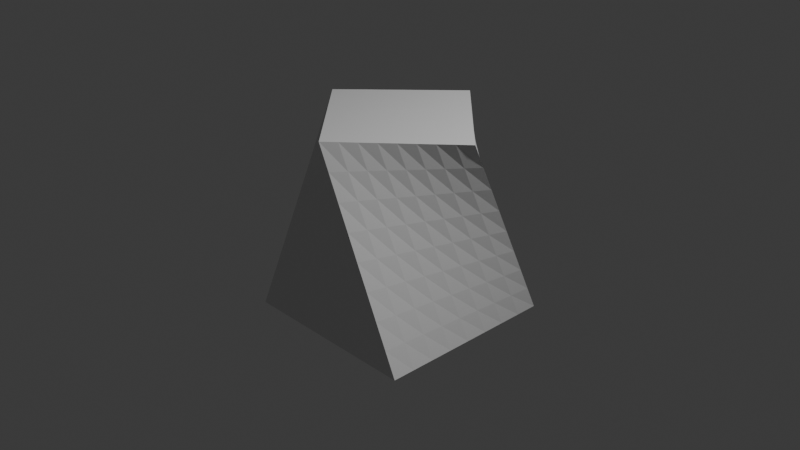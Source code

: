 # Source: simpler.blend  (saved by Blender 4.1.24; exported with 4.5.12 LTS)
import bpy
from mathutils import Matrix  # noqa: F401  (used for matrix-valued properties, if any)

bpy.ops.wm.read_factory_settings(use_empty=True)
scene = bpy.context.scene
scene.name = 'Scene'

# ---- collections
col_collection = bpy.data.collections.new('Collection'); scene.collection.children.link(col_collection)

# ---- materials (node trees are filled in below, after node groups)
mat_material = bpy.data.materials.new('Material')
mat_material.alpha_threshold = 0.0
mat_material.use_transparent_shadow = False
mat_material.roughness = 0.5
mat_material.line_color = (0.0, 0.0, 0.0, 1.0)

# ---- material node trees
mat_material.use_nodes = True; mat_material.node_tree.nodes.clear()
_N = mat_material.node_tree.nodes; _L = mat_material.node_tree.links
n0 = _N.new('ShaderNodeOutputMaterial'); n0.name = 'Material Output'; n0.location = (300, 300)
n1 = _N.new('ShaderNodeBsdfPrincipled'); n1.name = 'Principled BSDF'; n1.location = (10, 300)
n1.inputs[3].default_value = 1.45
_L.new(n1.outputs[0], n0.inputs[0])
n0.is_active_output = True

# ---- world
world_world = bpy.data.worlds.new('World'); scene.world = world_world
world_world.use_nodes = True; world_world.node_tree.nodes.clear()
_N = world_world.node_tree.nodes; _L = world_world.node_tree.links
n0 = _N.new('ShaderNodeOutputWorld'); n0.name = 'World Output'; n0.location = (300, 300)
n1 = _N.new('ShaderNodeBackground'); n1.name = 'Background'; n1.location = (10, 300)
n1.inputs[0].default_value = (0.05088, 0.05088, 0.05088, 1.0)
_L.new(n1.outputs[0], n0.inputs[0])
n0.is_active_output = True
world_world.color = (0.05088, 0.05088, 0.05088)
world_world.use_sun_shadow = False
world_world.sun_shadow_jitter_overblur = 0.0

# ---- cameras
cam_camera = bpy.data.cameras.new('Camera')
cam_camera.clip_end = 100.0
cam_camera.ortho_scale = 7.314

# ---- lights
light_light = bpy.data.lights.new('Light', 'POINT')
light_light.transmission_factor = 0.0
light_light.energy = 1000.0
light_light.shadow_soft_size = 0.1
light_light.shadow_maximum_resolution = 0.006
light_light.use_absolute_resolution = True

# ---- meshes
me_cube = bpy.data.meshes.new('Cube')
me_cube.from_pydata([(1.01, -0.0004243, 1.105), (1.0, 1.0, -1.0), (0.004589, -1.012, 1.124), (1.0, -1.0, -1.0), (0.001343, 0.9931, 1.128), (-1.0, 1.0, -1.0), (-1.001, 0.001114, 1.123), (-1.0, -1.0, -1.0), (-1.0, 0.75, -1.0), (-1.0, 0.5, -1.0), (-1.0, 0.25, -1.0), (-1.0, 0.0, -1.0), (-1.0, -0.25, -1.0), (-1.0, -0.5, -1.0), (-1.0, -0.75, -1.0), (0.75, 1.0, -1.0), (0.5, 1.0, -1.0), (0.25, 1.0, -1.0), (0.0, 1.0, -1.0), (-0.25, 1.0, -1.0), (-0.5, 1.0, -1.0), (-0.75, 1.0, -1.0), (1.009, 0.1246, 0.8422), (1.008, 0.2497, 0.579), (1.006, 0.3747, 0.3159), (1.005, 0.4998, 0.05269), (1.004, 0.6248, -0.2105), (1.003, 0.7499, -0.4737), (1.001, 0.8749, -0.7368), (-1.0, -0.8749, -0.7346), (-1.0, -0.7497, -0.4691), (-1.0, -0.6246, -0.2037), (-1.0, -0.4994, 0.06172), (-1.0, -0.3743, 0.3271), (-1.001, -0.2492, 0.5926), (-1.001, -0.124, 0.858), (0.129, -1.01, 0.8585), (0.2534, -1.009, 0.593), (0.3779, -1.007, 0.3275), (0.5023, -1.006, 0.06202), (0.6267, -1.004, -0.2035), (0.7511, -1.003, -0.469), (0.8756, -1.001, -0.7345), (-0.1238, 0.994, 0.8621), (-0.249, 0.9949, 0.596), (-0.3742, 0.9957, 0.33), (-0.4993, 0.9966, 0.06403), (-0.6245, 0.9974, -0.202), (-0.7497, 0.9983, -0.468), (-0.8748, 0.9991, -0.734), (-0.1211, -0.885, 1.124), (-0.2468, -0.7584, 1.124), (-0.3724, -0.6318, 1.124), (-0.4981, -0.5052, 1.124), (-0.6238, -0.3786, 1.124), (-0.7494, -0.2521, 1.124), (-0.8751, -0.1255, 1.124), (0.8844, -0.1268, 1.108), (0.7587, -0.2532, 1.11), (0.633, -0.3796, 1.112), (0.5073, -0.506, 1.115), (0.3816, -0.6324, 1.117), (0.256, -0.7588, 1.119), (0.1303, -0.8852, 1.122), (-0.75, -1.0, -1.0), (-0.5, -1.0, -1.0), (-0.25, -1.0, -1.0), (0.0, -1.0, -1.0), (0.25, -1.0, -1.0), (0.5, -1.0, -1.0), (0.75, -1.0, -1.0), (-0.8755, 0.1251, 1.124), (-0.7503, 0.2491, 1.125), (-0.625, 0.3731, 1.125), (-0.4997, 0.4971, 1.126), (-0.3745, 0.6211, 1.126), (-0.2492, 0.7451, 1.127), (-0.1239, 0.8691, 1.127), (0.1274, 0.8689, 1.125), (0.2535, 0.7447, 1.122), (0.3796, 0.6206, 1.12), (0.5057, 0.4964, 1.117), (0.6318, 0.3722, 1.114), (0.7579, 0.248, 1.111), (0.884, 0.1238, 1.108), (1.0, -0.75, -1.0), (1.0, -0.5, -1.0), (1.0, -0.25, -1.0), (1.0, 0.0, -1.0), (1.0, 0.25, -1.0), (1.0, 0.5, -1.0), (1.0, 0.75, -1.0), (0.7583, -0.002324, 1.11), (0.6323, 0.1222, 1.113), (0.5063, 0.2467, 1.115), (0.3802, 0.3712, 1.118), (0.2542, 0.4957, 1.12), (0.1281, 0.6201, 1.123), (0.002112, 0.7446, 1.125), (0.6327, -0.1284, 1.112), (0.5067, -0.003625, 1.114), (0.3807, 0.1212, 1.116), (0.2547, 0.246, 1.118), (0.1288, 0.3708, 1.121), (0.002776, 0.4955, 1.123), (-0.1232, 0.6203, 1.125), (0.5071, -0.2545, 1.114), (0.3811, -0.1294, 1.116), (0.2552, -0.00433, 1.118), (0.1293, 0.1208, 1.119), (0.003337, 0.2459, 1.121), (-0.1226, 0.3709, 1.123), (-0.2485, 0.496, 1.125), (0.3814, -0.3806, 1.116), (0.2556, -0.2552, 1.117), (0.1297, -0.1298, 1.119), (0.003795, -0.004436, 1.12), (-0.1221, 0.121, 1.122), (-0.248, 0.2463, 1.123), (-0.3738, 0.3717, 1.124), (0.2558, -0.5067, 1.118), (0.13, -0.381, 1.119), (0.004149, -0.2553, 1.12), (-0.1217, -0.1296, 1.121), (-0.2475, -0.003945, 1.122), (-0.3733, 0.1217, 1.123), (-0.4992, 0.2474, 1.124), (0.1302, -0.6328, 1.12), (0.004399, -0.5068, 1.121), (-0.1214, -0.3808, 1.121), (-0.2472, -0.2548, 1.122), (-0.3729, -0.1288, 1.123), (-0.4987, -0.002856, 1.123), (-0.6245, 0.1231, 1.124), (0.004546, -0.7589, 1.122), (-0.1212, -0.6326, 1.122), (-0.2469, -0.5063, 1.123), (-0.3726, -0.38, 1.123), (-0.4984, -0.2537, 1.123), (-0.6241, -0.1275, 1.123), (-0.7498, -0.00117, 1.124), (0.6411, -0.9856, -0.7345), (0.5322, -0.9712, -0.469), (0.4233, -0.9569, -0.2035), (0.3145, -0.9425, 0.06198), (0.2056, -0.9281, 0.3275), (0.09669, -0.9137, 0.593), (-0.0122, -0.8994, 0.8585), (0.4067, -0.9698, -0.7345), (0.3133, -0.9396, -0.469), (0.22, -0.9094, -0.2035), (0.1266, -0.8792, 0.06194), (0.03328, -0.849, 0.3274), (-0.06007, -0.8188, 0.5929), (-0.1534, -0.7886, 0.8584), (0.1722, -0.954, -0.7345), (0.09439, -0.908, -0.469), (0.01659, -0.8619, -0.2036), (-0.06121, -0.8159, 0.06191), (-0.139, -0.7699, 0.3274), (-0.2168, -0.7239, 0.5929), (-0.2946, -0.6778, 0.8583), (-0.06226, -0.9382, -0.7345), (-0.1245, -0.8763, -0.4691), (-0.1868, -0.8145, -0.2036), (-0.2491, -0.7526, 0.06187), (-0.3113, -0.6908, 0.3273), (-0.3736, -0.6289, 0.5928), (-0.4358, -0.5671, 0.8583), (-0.2967, -0.9223, -0.7345), (-0.3434, -0.8447, -0.4691), (-0.3902, -0.767, -0.2036), (-0.4369, -0.6893, 0.06183), (-0.4836, -0.6117, 0.3273), (-0.5303, -0.534, 0.5927), (-0.5771, -0.4563, 0.8582), (-0.5312, -0.9065, -0.7346), (-0.5624, -0.813, -0.4691), (-0.5935, -0.7195, -0.2037), (-0.6247, -0.626, 0.06179), (-0.6559, -0.5325, 0.3272), (-0.6871, -0.439, 0.5927), (-0.7183, -0.3456, 0.8581), (-0.7656, -0.8907, -0.7346), (-0.7813, -0.7814, -0.4691), (-0.7969, -0.6721, -0.2037), (-0.8126, -0.5627, 0.06176), (-0.8282, -0.4534, 0.3272), (-0.8438, -0.3441, 0.5926), (-0.8595, -0.2348, 0.8581), (-0.9844, -0.6406, -0.7345), (-0.9689, -0.5312, -0.469), (-0.9533, -0.4218, -0.2035), (-0.9378, -0.3124, 0.06201), (-0.9222, -0.2031, 0.3275), (-0.9066, -0.09366, 0.593), (-0.8911, 0.01573, 0.8585), (-0.9688, -0.4064, -0.7344), (-0.9376, -0.3127, -0.4689), (-0.9063, -0.2191, -0.2033), (-0.8751, -0.1254, 0.0623), (-0.8439, -0.0318, 0.3279), (-0.8127, 0.06184, 0.5934), (-0.7815, 0.1555, 0.859), (-0.9531, -0.1721, -0.7344), (-0.9062, -0.09422, -0.4687), (-0.8594, -0.01633, -0.2031), (-0.8125, 0.06156, 0.06259), (-0.7656, 0.1395, 0.3282), (-0.7187, 0.2173, 0.5939), (-0.6719, 0.2952, 0.8595), (-0.9375, 0.06214, -0.7343), (-0.8749, 0.1243, -0.4686), (-0.8124, 0.1864, -0.2028), (-0.7499, 0.2486, 0.06287), (-0.6873, 0.3107, 0.3286), (-0.6248, 0.3728, 0.5943), (-0.5623, 0.435, 0.86), (-0.9218, 0.2964, -0.7342), (-0.8436, 0.3428, -0.4684), (-0.7654, 0.3892, -0.2026), (-0.6872, 0.4356, 0.06316), (-0.609, 0.482, 0.329), (-0.5308, 0.5283, 0.5947), (-0.4526, 0.5747, 0.8605), (-0.9061, 0.5306, -0.7341), (-0.8123, 0.5613, -0.4683), (-0.7184, 0.5919, -0.2024), (-0.6246, 0.6226, 0.06345), (-0.5307, 0.6532, 0.3293), (-0.4369, 0.6838, 0.5952), (-0.343, 0.7145, 0.861), (-0.8905, 0.7649, -0.7341), (-0.781, 0.7798, -0.4681), (-0.6715, 0.7947, -0.2022), (-0.562, 0.8096, 0.06374), (-0.4525, 0.8245, 0.3297), (-0.3429, 0.8394, 0.5956), (-0.2334, 0.8542, 0.8615), (-0.75, 0.75, -1.0), (-0.5, 0.75, -1.0), (-0.25, 0.75, -1.0), (0.0, 0.75, -1.0), (0.25, 0.75, -1.0), (0.5, 0.75, -1.0), (0.75, 0.75, -1.0), (-0.75, 0.5, -1.0), (-0.5, 0.5, -1.0), (-0.25, 0.5, -1.0), (0.0, 0.5, -1.0), (0.25, 0.5, -1.0), (0.5, 0.5, -1.0), (0.75, 0.5, -1.0), (-0.75, 0.25, -1.0), (-0.5, 0.25, -1.0), (-0.25, 0.25, -1.0), (0.0, 0.25, -1.0), (0.25, 0.25, -1.0), (0.5, 0.25, -1.0), (0.75, 0.25, -1.0), (-0.75, 2.037e-09, -1.0), (-0.5, 1.397e-09, -1.0), (-0.25, 7.451e-09, -1.0), (0.0, -3.725e-09, -1.0), (0.25, 7.451e-09, -1.0), (0.5, 0.0, -1.0), (0.75, 0.0, -1.0), (-0.75, -0.25, -1.0), (-0.5, -0.25, -1.0), (-0.25, -0.25, -1.0), (0.0, -0.25, -1.0), (0.25, -0.25, -1.0), (0.5, -0.25, -1.0), (0.75, -0.25, -1.0), (-0.75, -0.5, -1.0), (-0.5, -0.5, -1.0), (-0.25, -0.5, -1.0), (0.0, -0.5, -1.0), (0.25, -0.5, -1.0), (0.5, -0.5, -1.0), (0.75, -0.5, -1.0), (-0.75, -0.75, -1.0), (-0.5, -0.75, -1.0), (-0.25, -0.75, -1.0), (0.0, -0.75, -1.0), (0.25, -0.75, -1.0), (0.5, -0.75, -1.0), (0.75, -0.75, -1.0), (0.9855, 0.6404, -0.7365), (0.9711, 0.5308, -0.4731), (0.9566, 0.4212, -0.2096), (0.9422, 0.3116, 0.05386), (0.9277, 0.202, 0.3173), (0.9133, 0.09239, 0.5808), (0.8988, -0.01722, 0.8443), (0.9698, 0.4058, -0.7362), (0.9397, 0.3117, -0.4725), (0.9095, 0.2175, -0.2087), (0.8793, 0.1234, 0.05503), (0.8492, 0.02924, 0.3188), (0.819, -0.06491, 0.5825), (0.7888, -0.1591, 0.8463), (0.9541, 0.1713, -0.736), (0.9082, 0.0926, -0.4719), (0.8624, 0.0139, -0.2079), (0.8165, -0.0648, 0.05619), (0.7706, -0.1435, 0.3202), (0.7247, -0.2222, 0.5843), (0.6789, -0.3009, 0.8483), (0.9384, -0.06325, -0.7357), (0.8768, -0.1265, -0.4713), (0.8152, -0.1897, -0.207), (0.7537, -0.253, 0.05736), (0.6921, -0.3162, 0.3217), (0.6305, -0.3795, 0.586), (0.5689, -0.4427, 0.8504), (0.9227, -0.2978, -0.7354), (0.8454, -0.3456, -0.4707), (0.7681, -0.3934, -0.2061), (0.6908, -0.4412, 0.05852), (0.6135, -0.489, 0.3232), (0.5362, -0.5368, 0.5878), (0.4589, -0.5846, 0.8524), (0.907, -0.5323, -0.7351), (0.814, -0.5647, -0.4702), (0.721, -0.597, -0.2052), (0.628, -0.6294, 0.05969), (0.535, -0.6617, 0.3246), (0.442, -0.6941, 0.5895), (0.349, -0.7264, 0.8545), (0.8913, -0.7669, -0.7348), (0.7826, -0.7838, -0.4696), (0.6739, -0.8007, -0.2044), (0.5651, -0.8176, 0.06085), (0.4564, -0.8345, 0.3261), (0.3477, -0.8514, 0.5913), (0.239, -0.8683, 0.8565), (-0.6403, 0.9836, -0.7343), (-0.5306, 0.9672, -0.4687), (-0.421, 0.9509, -0.203), (-0.3113, 0.9345, 0.06261), (-0.2016, 0.9181, 0.3283), (-0.09193, 0.9017, 0.5939), (0.01775, 0.8853, 0.8596), (-0.4058, 0.9681, -0.7347), (-0.3116, 0.9362, -0.4694), (-0.2174, 0.9043, -0.2041), (-0.1232, 0.8724, 0.0612), (-0.02905, 0.8405, 0.3265), (0.06514, 0.8086, 0.5918), (0.1593, 0.7767, 0.8571), (-0.1713, 0.9526, -0.7351), (-0.0926, 0.9051, -0.4701), (-0.0139, 0.8577, -0.2052), (0.0648, 0.8103, 0.05978), (0.1435, 0.7628, 0.3247), (0.2222, 0.7154, 0.5897), (0.3009, 0.668, 0.8546), (0.06321, 0.937, -0.7354), (0.1264, 0.8741, -0.4708), (0.1896, 0.8111, -0.2062), (0.2528, 0.7482, 0.05836), (0.3161, 0.6852, 0.323), (0.3793, 0.6223, 0.5875), (0.4425, 0.5593, 0.8521), (0.2977, 0.9215, -0.7358), (0.3454, 0.843, -0.4715), (0.3932, 0.7646, -0.2073), (0.4409, 0.6861, 0.05694), (0.4886, 0.6076, 0.3212), (0.5363, 0.5291, 0.5854), (0.5841, 0.4506, 0.8497), (0.5322, 0.906, -0.7361), (0.5645, 0.812, -0.4722), (0.5967, 0.718, -0.2084), (0.6289, 0.624, 0.05553), (0.6612, 0.53, 0.3194), (0.6934, 0.436, 0.5833), (0.7256, 0.342, 0.8472), (0.7667, 0.8905, -0.7365), (0.7835, 0.7809, -0.4729), (0.8002, 0.6714, -0.2094), (0.817, 0.5619, 0.05411), (0.8337, 0.4524, 0.3176), (0.8505, 0.3428, 0.5812), (0.8672, 0.2333, 0.8447)], [], [(92, 93, 100, 99), (93, 94, 101, 100), (94, 95, 102, 101), (95, 96, 103, 102), (96, 97, 104, 103), (97, 98, 105, 104), (99, 100, 107, 106), (100, 101, 108, 107), (101, 102, 109, 108), (102, 103, 110, 109), (103, 104, 111, 110), (104, 105, 112, 111), (106, 107, 114, 113), (107, 108, 115, 114), (108, 109, 116, 115), (109, 110, 117, 116), (110, 111, 118, 117), (111, 112, 119, 118), (113, 114, 121, 120), (114, 115, 122, 121), (115, 116, 123, 122), (116, 117, 124, 123), (117, 118, 125, 124), (118, 119, 126, 125), (120, 121, 128, 127), (121, 122, 129, 128), (122, 123, 130, 129), (123, 124, 131, 130), (124, 125, 132, 131), (125, 126, 133, 132), (127, 128, 135, 134), (128, 129, 136, 135), (129, 130, 137, 136), (130, 131, 138, 137), (131, 132, 139, 138), (132, 133, 140, 139), (0, 84, 92, 57), (84, 83, 93, 92), (83, 82, 94, 93), (82, 81, 95, 94), (81, 80, 96, 95), (80, 79, 97, 96), (79, 78, 98, 97), (78, 4, 77, 98), (98, 77, 76, 105), (105, 76, 75, 112), (112, 75, 74, 119), (119, 74, 73, 126), (126, 73, 72, 133), (133, 72, 71, 140), (140, 71, 6, 56), (139, 140, 56, 55), (138, 139, 55, 54), (137, 138, 54, 53), (136, 137, 53, 52), (135, 136, 52, 51), (134, 135, 51, 50), (63, 134, 50, 2), (62, 127, 134, 63), (61, 120, 127, 62), (60, 113, 120, 61), (59, 106, 113, 60), (58, 99, 106, 59), (57, 92, 99, 58), (141, 142, 149, 148), (142, 143, 150, 149), (143, 144, 151, 150), (144, 145, 152, 151), (145, 146, 153, 152), (146, 147, 154, 153), (148, 149, 156, 155), (149, 150, 157, 156), (150, 151, 158, 157), (151, 152, 159, 158), (152, 153, 160, 159), (153, 154, 161, 160), (155, 156, 163, 162), (156, 157, 164, 163), (157, 158, 165, 164), (158, 159, 166, 165), (159, 160, 167, 166), (160, 161, 168, 167), (162, 163, 170, 169), (163, 164, 171, 170), (164, 165, 172, 171), (165, 166, 173, 172), (166, 167, 174, 173), (167, 168, 175, 174), (169, 170, 177, 176), (170, 171, 178, 177), (171, 172, 179, 178), (172, 173, 180, 179), (173, 174, 181, 180), (174, 175, 182, 181), (176, 177, 184, 183), (177, 178, 185, 184), (178, 179, 186, 185), (179, 180, 187, 186), (180, 181, 188, 187), (181, 182, 189, 188), (3, 42, 141, 70), (42, 41, 142, 141), (41, 40, 143, 142), (40, 39, 144, 143), (39, 38, 145, 144), (38, 37, 146, 145), (37, 36, 147, 146), (36, 2, 50, 147), (147, 50, 51, 154), (154, 51, 52, 161), (161, 52, 53, 168), (168, 53, 54, 175), (175, 54, 55, 182), (182, 55, 56, 189), (189, 56, 6, 35), (188, 189, 35, 34), (187, 188, 34, 33), (186, 187, 33, 32), (185, 186, 32, 31), (184, 185, 31, 30), (183, 184, 30, 29), (64, 183, 29, 7), (65, 176, 183, 64), (66, 169, 176, 65), (67, 162, 169, 66), (68, 155, 162, 67), (69, 148, 155, 68), (70, 141, 148, 69), (190, 191, 198, 197), (191, 192, 199, 198), (192, 193, 200, 199), (193, 194, 201, 200), (194, 195, 202, 201), (195, 196, 203, 202), (197, 198, 205, 204), (198, 199, 206, 205), (199, 200, 207, 206), (200, 201, 208, 207), (201, 202, 209, 208), (202, 203, 210, 209), (204, 205, 212, 211), (205, 206, 213, 212), (206, 207, 214, 213), (207, 208, 215, 214), (208, 209, 216, 215), (209, 210, 217, 216), (211, 212, 219, 218), (212, 213, 220, 219), (213, 214, 221, 220), (214, 215, 222, 221), (215, 216, 223, 222), (216, 217, 224, 223), (218, 219, 226, 225), (219, 220, 227, 226), (220, 221, 228, 227), (221, 222, 229, 228), (222, 223, 230, 229), (223, 224, 231, 230), (225, 226, 233, 232), (226, 227, 234, 233), (227, 228, 235, 234), (228, 229, 236, 235), (229, 230, 237, 236), (230, 231, 238, 237), (7, 29, 190, 14), (29, 30, 191, 190), (30, 31, 192, 191), (31, 32, 193, 192), (32, 33, 194, 193), (33, 34, 195, 194), (34, 35, 196, 195), (35, 6, 71, 196), (196, 71, 72, 203), (203, 72, 73, 210), (210, 73, 74, 217), (217, 74, 75, 224), (224, 75, 76, 231), (231, 76, 77, 238), (238, 77, 4, 43), (237, 238, 43, 44), (236, 237, 44, 45), (235, 236, 45, 46), (234, 235, 46, 47), (233, 234, 47, 48), (232, 233, 48, 49), (8, 232, 49, 5), (9, 225, 232, 8), (10, 218, 225, 9), (11, 211, 218, 10), (12, 204, 211, 11), (13, 197, 204, 12), (14, 190, 197, 13), (239, 240, 247, 246), (240, 241, 248, 247), (241, 242, 249, 248), (242, 243, 250, 249), (243, 244, 251, 250), (244, 245, 252, 251), (246, 247, 254, 253), (247, 248, 255, 254), (248, 249, 256, 255), (249, 250, 257, 256), (250, 251, 258, 257), (251, 252, 259, 258), (253, 254, 261, 260), (254, 255, 262, 261), (255, 256, 263, 262), (256, 257, 264, 263), (257, 258, 265, 264), (258, 259, 266, 265), (260, 261, 268, 267), (261, 262, 269, 268), (262, 263, 270, 269), (263, 264, 271, 270), (264, 265, 272, 271), (265, 266, 273, 272), (267, 268, 275, 274), (268, 269, 276, 275), (269, 270, 277, 276), (270, 271, 278, 277), (271, 272, 279, 278), (272, 273, 280, 279), (274, 275, 282, 281), (275, 276, 283, 282), (276, 277, 284, 283), (277, 278, 285, 284), (278, 279, 286, 285), (279, 280, 287, 286), (5, 21, 239, 8), (21, 20, 240, 239), (20, 19, 241, 240), (19, 18, 242, 241), (18, 17, 243, 242), (17, 16, 244, 243), (16, 15, 245, 244), (15, 1, 91, 245), (245, 91, 90, 252), (252, 90, 89, 259), (259, 89, 88, 266), (266, 88, 87, 273), (273, 87, 86, 280), (280, 86, 85, 287), (287, 85, 3, 70), (286, 287, 70, 69), (285, 286, 69, 68), (284, 285, 68, 67), (283, 284, 67, 66), (282, 283, 66, 65), (281, 282, 65, 64), (14, 281, 64, 7), (13, 274, 281, 14), (12, 267, 274, 13), (11, 260, 267, 12), (10, 253, 260, 11), (9, 246, 253, 10), (8, 239, 246, 9), (288, 289, 296, 295), (289, 290, 297, 296), (290, 291, 298, 297), (291, 292, 299, 298), (292, 293, 300, 299), (293, 294, 301, 300), (295, 296, 303, 302), (296, 297, 304, 303), (297, 298, 305, 304), (298, 299, 306, 305), (299, 300, 307, 306), (300, 301, 308, 307), (302, 303, 310, 309), (303, 304, 311, 310), (304, 305, 312, 311), (305, 306, 313, 312), (306, 307, 314, 313), (307, 308, 315, 314), (309, 310, 317, 316), (310, 311, 318, 317), (311, 312, 319, 318), (312, 313, 320, 319), (313, 314, 321, 320), (314, 315, 322, 321), (316, 317, 324, 323), (317, 318, 325, 324), (318, 319, 326, 325), (319, 320, 327, 326), (320, 321, 328, 327), (321, 322, 329, 328), (323, 324, 331, 330), (324, 325, 332, 331), (325, 326, 333, 332), (326, 327, 334, 333), (327, 328, 335, 334), (328, 329, 336, 335), (1, 28, 288, 91), (28, 27, 289, 288), (27, 26, 290, 289), (26, 25, 291, 290), (25, 24, 292, 291), (24, 23, 293, 292), (23, 22, 294, 293), (22, 0, 57, 294), (294, 57, 58, 301), (301, 58, 59, 308), (308, 59, 60, 315), (315, 60, 61, 322), (322, 61, 62, 329), (329, 62, 63, 336), (336, 63, 2, 36), (335, 336, 36, 37), (334, 335, 37, 38), (333, 334, 38, 39), (332, 333, 39, 40), (331, 332, 40, 41), (330, 331, 41, 42), (85, 330, 42, 3), (86, 323, 330, 85), (87, 316, 323, 86), (88, 309, 316, 87), (89, 302, 309, 88), (90, 295, 302, 89), (91, 288, 295, 90), (337, 338, 345, 344), (338, 339, 346, 345), (339, 340, 347, 346), (340, 341, 348, 347), (341, 342, 349, 348), (342, 343, 350, 349), (344, 345, 352, 351), (345, 346, 353, 352), (346, 347, 354, 353), (347, 348, 355, 354), (348, 349, 356, 355), (349, 350, 357, 356), (351, 352, 359, 358), (352, 353, 360, 359), (353, 354, 361, 360), (354, 355, 362, 361), (355, 356, 363, 362), (356, 357, 364, 363), (358, 359, 366, 365), (359, 360, 367, 366), (360, 361, 368, 367), (361, 362, 369, 368), (362, 363, 370, 369), (363, 364, 371, 370), (365, 366, 373, 372), (366, 367, 374, 373), (367, 368, 375, 374), (368, 369, 376, 375), (369, 370, 377, 376), (370, 371, 378, 377), (372, 373, 380, 379), (373, 374, 381, 380), (374, 375, 382, 381), (375, 376, 383, 382), (376, 377, 384, 383), (377, 378, 385, 384), (5, 49, 337, 21), (49, 48, 338, 337), (48, 47, 339, 338), (47, 46, 340, 339), (46, 45, 341, 340), (45, 44, 342, 341), (44, 43, 343, 342), (43, 4, 78, 343), (343, 78, 79, 350), (350, 79, 80, 357), (357, 80, 81, 364), (364, 81, 82, 371), (371, 82, 83, 378), (378, 83, 84, 385), (385, 84, 0, 22), (384, 385, 22, 23), (383, 384, 23, 24), (382, 383, 24, 25), (381, 382, 25, 26), (380, 381, 26, 27), (379, 380, 27, 28), (15, 379, 28, 1), (16, 372, 379, 15), (17, 365, 372, 16), (18, 358, 365, 17), (19, 351, 358, 18), (20, 344, 351, 19), (21, 337, 344, 20)])
_uv = me_cube.uv_layers.new(name='UVMap')
_uv.uv.foreach_set('vector', [0.6562, 0.5312, 0.6875, 0.5313, 0.6875, 0.5625, 0.6563, 0.5625, 0.6875, 0.5313, 0.7188, 0.5313, 0.7188, 0.5625, 0.6875, 0.5625, 0.7188, 0.5313, 0.75, 0.5312, 0.75, 0.5625, 0.7188, 0.5625, 0.75, 0.5312, 0.7813, 0.5313, 0.7813, 0.5625, 0.75, 0.5625, 0.7813, 0.5313, 0.8125, 0.5313, 0.8125, 0.5625, 0.7813, 0.5625, 0.8125, 0.5313, 0.8438, 0.5312, 0.8438, 0.5625, 0.8125, 0.5625, 0.6563, 0.5625, 0.6875, 0.5625, 0.6875, 0.5938, 0.6563, 0.5938, 0.6875, 0.5625, 0.7188, 0.5625, 0.7188, 0.5938, 0.6875, 0.5938, 0.7188, 0.5625, 0.75, 0.5625, 0.75, 0.5938, 0.7188, 0.5938, 0.75, 0.5625, 0.7813, 0.5625, 0.7812, 0.5938, 0.75, 0.5938, 0.7813, 0.5625, 0.8125, 0.5625, 0.8125, 0.5938, 0.7812, 0.5938, 0.8125, 0.5625, 0.8438, 0.5625, 0.8438, 0.5938, 0.8125, 0.5938, 0.6563, 0.5938, 0.6875, 0.5938, 0.6875, 0.625, 0.6563, 0.625, 0.6875, 0.5938, 0.7188, 0.5938, 0.7188, 0.625, 0.6875, 0.625, 0.7188, 0.5938, 0.75, 0.5938, 0.75, 0.625, 0.7188, 0.625, 0.75, 0.5938, 0.7812, 0.5938, 0.7813, 0.625, 0.75, 0.625, 0.7812, 0.5938, 0.8125, 0.5938, 0.8125, 0.625, 0.7813, 0.625, 0.8125, 0.5938, 0.8438, 0.5938, 0.8438, 0.625, 0.8125, 0.625, 0.6563, 0.625, 0.6875, 0.625, 0.6875, 0.6563, 0.6562, 0.6563, 0.6875, 0.625, 0.7188, 0.625, 0.7188, 0.6562, 0.6875, 0.6563, 0.7188, 0.625, 0.75, 0.625, 0.75, 0.6563, 0.7188, 0.6562, 0.75, 0.625, 0.7813, 0.625, 0.7812, 0.6562, 0.75, 0.6563, 0.7813, 0.625, 0.8125, 0.625, 0.8125, 0.6563, 0.7812, 0.6562, 0.8125, 0.625, 0.8438, 0.625, 0.8438, 0.6562, 0.8125, 0.6563, 0.6562, 0.6563, 0.6875, 0.6563, 0.6875, 0.6875, 0.6563, 0.6875, 0.6875, 0.6563, 0.7188, 0.6562, 0.7188, 0.6875, 0.6875, 0.6875, 0.7188, 0.6562, 0.75, 0.6563, 0.75, 0.6875, 0.7188, 0.6875, 0.75, 0.6563, 0.7812, 0.6562, 0.7813, 0.6875, 0.75, 0.6875, 0.7812, 0.6562, 0.8125, 0.6563, 0.8125, 0.6875, 0.7813, 0.6875, 0.8125, 0.6563, 0.8438, 0.6562, 0.8438, 0.6875, 0.8125, 0.6875, 0.6563, 0.6875, 0.6875, 0.6875, 0.6875, 0.7188, 0.6563, 0.7188, 0.6875, 0.6875, 0.7188, 0.6875, 0.7188, 0.7188, 0.6875, 0.7188, 0.7188, 0.6875, 0.75, 0.6875, 0.75, 0.7188, 0.7188, 0.7188, 0.75, 0.6875, 0.7813, 0.6875, 0.7813, 0.7188, 0.75, 0.7188, 0.7813, 0.6875, 0.8125, 0.6875, 0.8125, 0.7188, 0.7813, 0.7188, 0.8125, 0.6875, 0.8438, 0.6875, 0.8438, 0.7188, 0.8125, 0.7188, 0.625, 0.5, 0.6562, 0.5, 0.6562, 0.5312, 0.625, 0.5313, 0.6562, 0.5, 0.6875, 0.5, 0.6875, 0.5313, 0.6562, 0.5312, 0.6875, 0.5, 0.7188, 0.5, 0.7188, 0.5313, 0.6875, 0.5313, 0.7188, 0.5, 0.75, 0.5, 0.75, 0.5312, 0.7188, 0.5313, 0.75, 0.5, 0.7812, 0.5, 0.7813, 0.5313, 0.75, 0.5312, 0.7812, 0.5, 0.8125, 0.5, 0.8125, 0.5313, 0.7813, 0.5313, 0.8125, 0.5, 0.8438, 0.5, 0.8438, 0.5312, 0.8125, 0.5313, 0.8438, 0.5, 0.875, 0.5, 0.875, 0.5313, 0.8438, 0.5312, 0.8438, 0.5312, 0.875, 0.5313, 0.875, 0.5625, 0.8438, 0.5625, 0.8438, 0.5625, 0.875, 0.5625, 0.875, 0.5938, 0.8438, 0.5938, 0.8438, 0.5938, 0.875, 0.5938, 0.875, 0.625, 0.8438, 0.625, 0.8438, 0.625, 0.875, 0.625, 0.875, 0.6562, 0.8438, 0.6562, 0.8438, 0.6562, 0.875, 0.6562, 0.875, 0.6875, 0.8438, 0.6875, 0.8438, 0.6875, 0.875, 0.6875, 0.875, 0.7188, 0.8438, 0.7188, 0.8438, 0.7188, 0.875, 0.7188, 0.875, 0.75, 0.8438, 0.75, 0.8125, 0.7188, 0.8438, 0.7188, 0.8438, 0.75, 0.8125, 0.75, 0.7813, 0.7188, 0.8125, 0.7188, 0.8125, 0.75, 0.7813, 0.75, 0.75, 0.7188, 0.7813, 0.7188, 0.7813, 0.75, 0.75, 0.75, 0.7188, 0.7188, 0.75, 0.7188, 0.75, 0.75, 0.7188, 0.75, 0.6875, 0.7188, 0.7188, 0.7188, 0.7188, 0.75, 0.6875, 0.75, 0.6563, 0.7188, 0.6875, 0.7188, 0.6875, 0.75, 0.6562, 0.75, 0.625, 0.7188, 0.6563, 0.7188, 0.6562, 0.75, 0.625, 0.75, 0.625, 0.6875, 0.6563, 0.6875, 0.6563, 0.7188, 0.625, 0.7188, 0.625, 0.6563, 0.6562, 0.6563, 0.6563, 0.6875, 0.625, 0.6875, 0.625, 0.625, 0.6563, 0.625, 0.6562, 0.6563, 0.625, 0.6563, 0.625, 0.5938, 0.6563, 0.5938, 0.6563, 0.625, 0.625, 0.625, 0.625, 0.5625, 0.6563, 0.5625, 0.6563, 0.5938, 0.625, 0.5938, 0.625, 0.5313, 0.6562, 0.5312, 0.6563, 0.5625, 0.625, 0.5625, 0.4063, 0.7813, 0.4375, 0.7813, 0.4375, 0.8125, 0.4063, 0.8125, 0.4375, 0.7813, 0.4688, 0.7813, 0.4688, 0.8125, 0.4375, 0.8125, 0.4688, 0.7813, 0.5, 0.7813, 0.5, 0.8125, 0.4688, 0.8125, 0.5, 0.7813, 0.5313, 0.7813, 0.5312, 0.8125, 0.5, 0.8125, 0.5313, 0.7813, 0.5625, 0.7813, 0.5625, 0.8125, 0.5312, 0.8125, 0.5625, 0.7813, 0.5938, 0.7813, 0.5938, 0.8125, 0.5625, 0.8125, 0.4063, 0.8125, 0.4375, 0.8125, 0.4375, 0.8438, 0.4062, 0.8438, 0.4375, 0.8125, 0.4688, 0.8125, 0.4688, 0.8438, 0.4375, 0.8438, 0.4688, 0.8125, 0.5, 0.8125, 0.5, 0.8438, 0.4688, 0.8438, 0.5, 0.8125, 0.5312, 0.8125, 0.5312, 0.8438, 0.5, 0.8438, 0.5312, 0.8125, 0.5625, 0.8125, 0.5625, 0.8438, 0.5312, 0.8438, 0.5625, 0.8125, 0.5938, 0.8125, 0.5938, 0.8438, 0.5625, 0.8438, 0.4062, 0.8438, 0.4375, 0.8438, 0.4375, 0.875, 0.4063, 0.875, 0.4375, 0.8438, 0.4688, 0.8438, 0.4688, 0.875, 0.4375, 0.875, 0.4688, 0.8438, 0.5, 0.8438, 0.5, 0.875, 0.4688, 0.875, 0.5, 0.8438, 0.5312, 0.8438, 0.5313, 0.875, 0.5, 0.875, 0.5312, 0.8438, 0.5625, 0.8438, 0.5625, 0.875, 0.5313, 0.875, 0.5625, 0.8438, 0.5938, 0.8438, 0.5938, 0.875, 0.5625, 0.875, 0.4063, 0.875, 0.4375, 0.875, 0.4375, 0.9063, 0.4062, 0.9063, 0.4375, 0.875, 0.4688, 0.875, 0.4688, 0.9062, 0.4375, 0.9063, 0.4688, 0.875, 0.5, 0.875, 0.5, 0.9063, 0.4688, 0.9062, 0.5, 0.875, 0.5313, 0.875, 0.5312, 0.9062, 0.5, 0.9063, 0.5313, 0.875, 0.5625, 0.875, 0.5625, 0.9063, 0.5312, 0.9062, 0.5625, 0.875, 0.5938, 0.875, 0.5938, 0.9063, 0.5625, 0.9063, 0.4062, 0.9063, 0.4375, 0.9063, 0.4375, 0.9375, 0.4062, 0.9375, 0.4375, 0.9063, 0.4688, 0.9062, 0.4688, 0.9375, 0.4375, 0.9375, 0.4688, 0.9062, 0.5, 0.9063, 0.5, 0.9375, 0.4688, 0.9375, 0.5, 0.9063, 0.5312, 0.9062, 0.5313, 0.9375, 0.5, 0.9375, 0.5312, 0.9062, 0.5625, 0.9063, 0.5625, 0.9375, 0.5313, 0.9375, 0.5625, 0.9063, 0.5938, 0.9063, 0.5938, 0.9375, 0.5625, 0.9375, 0.4062, 0.9375, 0.4375, 0.9375, 0.4375, 0.9688, 0.4063, 0.9688, 0.4375, 0.9375, 0.4688, 0.9375, 0.4688, 0.9688, 0.4375, 0.9688, 0.4688, 0.9375, 0.5, 0.9375, 0.5, 0.9688, 0.4688, 0.9688, 0.5, 0.9375, 0.5313, 0.9375, 0.5313, 0.9688, 0.5, 0.9688, 0.5313, 0.9375, 0.5625, 0.9375, 0.5625, 0.9688, 0.5313, 0.9688, 0.5625, 0.9375, 0.5938, 0.9375, 0.5938, 0.9688, 0.5625, 0.9688, 0.375, 0.75, 0.4062, 0.75, 0.4063, 0.7813, 0.375, 0.7813, 0.4062, 0.75, 0.4375, 0.75, 0.4375, 0.7813, 0.4063, 0.7813, 0.4375, 0.75, 0.4688, 0.75, 0.4688, 0.7813, 0.4375, 0.7813, 0.4688, 0.75, 0.5, 0.75, 0.5, 0.7813, 0.4688, 0.7813, 0.5, 0.75, 0.5312, 0.75, 0.5313, 0.7813, 0.5, 0.7813, 0.5312, 0.75, 0.5625, 0.75, 0.5625, 0.7813, 0.5313, 0.7813, 0.5625, 0.75, 0.5938, 0.75, 0.5938, 0.7813, 0.5625, 0.7813, 0.5938, 0.75, 0.625, 0.75, 0.625, 0.7813, 0.5938, 0.7813, 0.5938, 0.7813, 0.625, 0.7813, 0.625, 0.8125, 0.5938, 0.8125, 0.5938, 0.8125, 0.625, 0.8125, 0.625, 0.8438, 0.5938, 0.8438, 0.5938, 0.8438, 0.625, 0.8438, 0.625, 0.875, 0.5938, 0.875, 0.5938, 0.875, 0.625, 0.875, 0.625, 0.9062, 0.5938, 0.9063, 0.5938, 0.9063, 0.625, 0.9062, 0.625, 0.9375, 0.5938, 0.9375, 0.5938, 0.9375, 0.625, 0.9375, 0.625, 0.9688, 0.5938, 0.9688, 0.5938, 0.9688, 0.625, 0.9688, 0.625, 1.0, 0.5938, 1.0, 0.5625, 0.9688, 0.5938, 0.9688, 0.5938, 1.0, 0.5625, 1.0, 0.5313, 0.9688, 0.5625, 0.9688, 0.5625, 1.0, 0.5313, 1.0, 0.5, 0.9688, 0.5313, 0.9688, 0.5313, 1.0, 0.5, 1.0, 0.4688, 0.9688, 0.5, 0.9688, 0.5, 1.0, 0.4688, 1.0, 0.4375, 0.9688, 0.4688, 0.9688, 0.4688, 1.0, 0.4375, 1.0, 0.4063, 0.9688, 0.4375, 0.9688, 0.4375, 1.0, 0.4062, 1.0, 0.375, 0.9688, 0.4063, 0.9688, 0.4062, 1.0, 0.375, 1.0, 0.375, 0.9375, 0.4062, 0.9375, 0.4063, 0.9688, 0.375, 0.9688, 0.375, 0.9063, 0.4062, 0.9063, 0.4062, 0.9375, 0.375, 0.9375, 0.375, 0.875, 0.4063, 0.875, 0.4062, 0.9063, 0.375, 0.9063, 0.375, 0.8438, 0.4062, 0.8438, 0.4063, 0.875, 0.375, 0.875, 0.375, 0.8125, 0.4063, 0.8125, 0.4062, 0.8438, 0.375, 0.8438, 0.375, 0.7813, 0.4063, 0.7813, 0.4063, 0.8125, 0.375, 0.8125, 0.4063, 0.03125, 0.4375, 0.03125, 0.4375, 0.0625, 0.4062, 0.0625, 0.4375, 0.03125, 0.4688, 0.03125, 0.4688, 0.0625, 0.4375, 0.0625, 0.4688, 0.03125, 0.5, 0.03125, 0.5, 0.0625, 0.4688, 0.0625, 0.5, 0.03125, 0.5313, 0.03125, 0.5313, 0.0625, 0.5, 0.0625, 0.5313, 0.03125, 0.5625, 0.03125, 0.5625, 0.0625, 0.5313, 0.0625, 0.5625, 0.03125, 0.5938, 0.03125, 0.5938, 0.0625, 0.5625, 0.0625, 0.4062, 0.0625, 0.4375, 0.0625, 0.4375, 0.09375, 0.4062, 0.09375, 0.4375, 0.0625, 0.4688, 0.0625, 0.4688, 0.09375, 0.4375, 0.09375, 0.4688, 0.0625, 0.5, 0.0625, 0.5, 0.09375, 0.4688, 0.09375, 0.5, 0.0625, 0.5313, 0.0625, 0.5313, 0.09375, 0.5, 0.09375, 0.5313, 0.0625, 0.5625, 0.0625, 0.5625, 0.09375, 0.5313, 0.09375, 0.5625, 0.0625, 0.5938, 0.0625, 0.5938, 0.09375, 0.5625, 0.09375, 0.4062, 0.09375, 0.4375, 0.09375, 0.4375, 0.125, 0.4063, 0.125, 0.4375, 0.09375, 0.4688, 0.09375, 0.4688, 0.125, 0.4375, 0.125, 0.4688, 0.09375, 0.5, 0.09375, 0.5, 0.125, 0.4688, 0.125, 0.5, 0.09375, 0.5313, 0.09375, 0.5313, 0.125, 0.5, 0.125, 0.5313, 0.09375, 0.5625, 0.09375, 0.5625, 0.125, 0.5313, 0.125, 0.5625, 0.09375, 0.5938, 0.09375, 0.5938, 0.125, 0.5625, 0.125, 0.4063, 0.125, 0.4375, 0.125, 0.4375, 0.1563, 0.4063, 0.1563, 0.4375, 0.125, 0.4688, 0.125, 0.4688, 0.1563, 0.4375, 0.1563, 0.4688, 0.125, 0.5, 0.125, 0.5, 0.1563, 0.4688, 0.1563, 0.5, 0.125, 0.5313, 0.125, 0.5313, 0.1563, 0.5, 0.1563, 0.5313, 0.125, 0.5625, 0.125, 0.5625, 0.1563, 0.5313, 0.1563, 0.5625, 0.125, 0.5938, 0.125, 0.5938, 0.1563, 0.5625, 0.1563, 0.4063, 0.1563, 0.4375, 0.1563, 0.4375, 0.1875, 0.4062, 0.1875, 0.4375, 0.1563, 0.4688, 0.1563, 0.4688, 0.1875, 0.4375, 0.1875, 0.4688, 0.1563, 0.5, 0.1563, 0.5, 0.1875, 0.4688, 0.1875, 0.5, 0.1563, 0.5313, 0.1563, 0.5313, 0.1875, 0.5, 0.1875, 0.5313, 0.1563, 0.5625, 0.1563, 0.5625, 0.1875, 0.5313, 0.1875, 0.5625, 0.1563, 0.5938, 0.1563, 0.5938, 0.1875, 0.5625, 0.1875, 0.4062, 0.1875, 0.4375, 0.1875, 0.4375, 0.2188, 0.4063, 0.2188, 0.4375, 0.1875, 0.4688, 0.1875, 0.4688, 0.2188, 0.4375, 0.2188, 0.4688, 0.1875, 0.5, 0.1875, 0.5, 0.2188, 0.4688, 0.2188, 0.5, 0.1875, 0.5313, 0.1875, 0.5313, 0.2188, 0.5, 0.2188, 0.5313, 0.1875, 0.5625, 0.1875, 0.5625, 0.2188, 0.5313, 0.2188, 0.5625, 0.1875, 0.5938, 0.1875, 0.5938, 0.2188, 0.5625, 0.2188, 0.375, 0.0, 0.4063, 0.0, 0.4063, 0.03125, 0.375, 0.03125, 0.4063, 0.0, 0.4375, 0.0, 0.4375, 0.03125, 0.4063, 0.03125, 0.4375, 0.0, 0.4688, 0.0, 0.4688, 0.03125, 0.4375, 0.03125, 0.4688, 0.0, 0.5, 0.0, 0.5, 0.03125, 0.4688, 0.03125, 0.5, 0.0, 0.5313, 0.0, 0.5313, 0.03125, 0.5, 0.03125, 0.5313, 0.0, 0.5625, 0.0, 0.5625, 0.03125, 0.5313, 0.03125, 0.5625, 0.0, 0.5938, 0.0, 0.5938, 0.03125, 0.5625, 0.03125, 0.5938, 0.0, 0.625, 0.0, 0.625, 0.03125, 0.5938, 0.03125, 0.5938, 0.03125, 0.625, 0.03125, 0.625, 0.0625, 0.5938, 0.0625, 0.5938, 0.0625, 0.625, 0.0625, 0.625, 0.09375, 0.5938, 0.09375, 0.5938, 0.09375, 0.625, 0.09375, 0.625, 0.125, 0.5938, 0.125, 0.5938, 0.125, 0.625, 0.125, 0.625, 0.1563, 0.5938, 0.1563, 0.5938, 0.1563, 0.625, 0.1563, 0.625, 0.1875, 0.5938, 0.1875, 0.5938, 0.1875, 0.625, 0.1875, 0.625, 0.2188, 0.5938, 0.2188, 0.5938, 0.2188, 0.625, 0.2188, 0.625, 0.25, 0.5938, 0.25, 0.5625, 0.2188, 0.5938, 0.2188, 0.5938, 0.25, 0.5625, 0.25, 0.5313, 0.2188, 0.5625, 0.2188, 0.5625, 0.25, 0.5312, 0.25, 0.5, 0.2188, 0.5313, 0.2188, 0.5312, 0.25, 0.5, 0.25, 0.4688, 0.2188, 0.5, 0.2188, 0.5, 0.25, 0.4688, 0.25, 0.4375, 0.2188, 0.4688, 0.2188, 0.4688, 0.25, 0.4375, 0.25, 0.4063, 0.2188, 0.4375, 0.2188, 0.4375, 0.25, 0.4063, 0.25, 0.375, 0.2188, 0.4063, 0.2188, 0.4063, 0.25, 0.375, 0.25, 0.375, 0.1875, 0.4062, 0.1875, 0.4063, 0.2188, 0.375, 0.2188, 0.375, 0.1562, 0.4063, 0.1563, 0.4062, 0.1875, 0.375, 0.1875, 0.375, 0.125, 0.4063, 0.125, 0.4063, 0.1563, 0.375, 0.1562, 0.375, 0.09375, 0.4062, 0.09375, 0.4063, 0.125, 0.375, 0.125, 0.375, 0.0625, 0.4062, 0.0625, 0.4062, 0.09375, 0.375, 0.09375, 0.375, 0.03125, 0.4063, 0.03125, 0.4062, 0.0625, 0.375, 0.0625, 0.1563, 0.5312, 0.1875, 0.5313, 0.1875, 0.5625, 0.1563, 0.5625, 0.1875, 0.5313, 0.2188, 0.5313, 0.2188, 0.5625, 0.1875, 0.5625, 0.2188, 0.5313, 0.25, 0.5312, 0.25, 0.5625, 0.2188, 0.5625, 0.25, 0.5312, 0.2812, 0.5313, 0.2813, 0.5625, 0.25, 0.5625, 0.2812, 0.5313, 0.3125, 0.5313, 0.3125, 0.5625, 0.2813, 0.5625, 0.3125, 0.5313, 0.3438, 0.5312, 0.3438, 0.5625, 0.3125, 0.5625, 0.1563, 0.5625, 0.1875, 0.5625, 0.1875, 0.5938, 0.1563, 0.5938, 0.1875, 0.5625, 0.2188, 0.5625, 0.2188, 0.5938, 0.1875, 0.5938, 0.2188, 0.5625, 0.25, 0.5625, 0.25, 0.5938, 0.2188, 0.5938, 0.25, 0.5625, 0.2813, 0.5625, 0.2812, 0.5938, 0.25, 0.5938, 0.2813, 0.5625, 0.3125, 0.5625, 0.3125, 0.5938, 0.2812, 0.5938, 0.3125, 0.5625, 0.3438, 0.5625, 0.3438, 0.5938, 0.3125, 0.5938, 0.1563, 0.5938, 0.1875, 0.5938, 0.1875, 0.625, 0.1563, 0.625, 0.1875, 0.5938, 0.2188, 0.5938, 0.2188, 0.625, 0.1875, 0.625, 0.2188, 0.5938, 0.25, 0.5938, 0.25, 0.625, 0.2188, 0.625, 0.25, 0.5938, 0.2812, 0.5938, 0.2813, 0.625, 0.25, 0.625, 0.2812, 0.5938, 0.3125, 0.5938, 0.3125, 0.625, 0.2813, 0.625, 0.3125, 0.5938, 0.3438, 0.5938, 0.3438, 0.625, 0.3125, 0.625, 0.1563, 0.625, 0.1875, 0.625, 0.1875, 0.6563, 0.1563, 0.6563, 0.1875, 0.625, 0.2188, 0.625, 0.2188, 0.6562, 0.1875, 0.6563, 0.2188, 0.625, 0.25, 0.625, 0.25, 0.6563, 0.2188, 0.6562, 0.25, 0.625, 0.2813, 0.625, 0.2812, 0.6562, 0.25, 0.6563, 0.2813, 0.625, 0.3125, 0.625, 0.3125, 0.6563, 0.2812, 0.6562, 0.3125, 0.625, 0.3438, 0.625, 0.3438, 0.6562, 0.3125, 0.6563, 0.1563, 0.6563, 0.1875, 0.6563, 0.1875, 0.6875, 0.1563, 0.6875, 0.1875, 0.6563, 0.2188, 0.6562, 0.2188, 0.6875, 0.1875, 0.6875, 0.2188, 0.6562, 0.25, 0.6563, 0.25, 0.6875, 0.2188, 0.6875, 0.25, 0.6563, 0.2812, 0.6562, 0.2813, 0.6875, 0.25, 0.6875, 0.2812, 0.6562, 0.3125, 0.6563, 0.3125, 0.6875, 0.2813, 0.6875, 0.3125, 0.6563, 0.3438, 0.6562, 0.3438, 0.6875, 0.3125, 0.6875, 0.1563, 0.6875, 0.1875, 0.6875, 0.1875, 0.7188, 0.1563, 0.7188, 0.1875, 0.6875, 0.2188, 0.6875, 0.2188, 0.7188, 0.1875, 0.7188, 0.2188, 0.6875, 0.25, 0.6875, 0.25, 0.7188, 0.2188, 0.7188, 0.25, 0.6875, 0.2813, 0.6875, 0.2813, 0.7188, 0.25, 0.7188, 0.2813, 0.6875, 0.3125, 0.6875, 0.3125, 0.7188, 0.2813, 0.7188, 0.3125, 0.6875, 0.3438, 0.6875, 0.3438, 0.7188, 0.3125, 0.7188, 0.125, 0.5, 0.1562, 0.5, 0.1563, 0.5312, 0.125, 0.5313, 0.1562, 0.5, 0.1875, 0.5, 0.1875, 0.5313, 0.1563, 0.5312, 0.1875, 0.5, 0.2188, 0.5, 0.2188, 0.5313, 0.1875, 0.5313, 0.2188, 0.5, 0.25, 0.5, 0.25, 0.5312, 0.2188, 0.5313, 0.25, 0.5, 0.2812, 0.5, 0.2812, 0.5313, 0.25, 0.5312, 0.2812, 0.5, 0.3125, 0.5, 0.3125, 0.5313, 0.2812, 0.5313, 0.3125, 0.5, 0.3438, 0.5, 0.3438, 0.5312, 0.3125, 0.5313, 0.3438, 0.5, 0.375, 0.5, 0.375, 0.5313, 0.3438, 0.5312, 0.3438, 0.5312, 0.375, 0.5313, 0.375, 0.5625, 0.3438, 0.5625, 0.3438, 0.5625, 0.375, 0.5625, 0.375, 0.5938, 0.3438, 0.5938, 0.3438, 0.5938, 0.375, 0.5938, 0.375, 0.625, 0.3438, 0.625, 0.3438, 0.625, 0.375, 0.625, 0.375, 0.6562, 0.3438, 0.6562, 0.3438, 0.6562, 0.375, 0.6562, 0.375, 0.6875, 0.3438, 0.6875, 0.3438, 0.6875, 0.375, 0.6875, 0.375, 0.7188, 0.3438, 0.7188, 0.3438, 0.7188, 0.375, 0.7188, 0.375, 0.75, 0.3438, 0.75, 0.3125, 0.7188, 0.3438, 0.7188, 0.3438, 0.75, 0.3125, 0.75, 0.2813, 0.7188, 0.3125, 0.7188, 0.3125, 0.75, 0.2813, 0.75, 0.25, 0.7188, 0.2813, 0.7188, 0.2813, 0.75, 0.25, 0.75, 0.2188, 0.7188, 0.25, 0.7188, 0.25, 0.75, 0.2188, 0.75, 0.1875, 0.7188, 0.2188, 0.7188, 0.2188, 0.75, 0.1875, 0.75, 0.1563, 0.7188, 0.1875, 0.7188, 0.1875, 0.75, 0.1562, 0.75, 0.125, 0.7188, 0.1563, 0.7188, 0.1562, 0.75, 0.125, 0.75, 0.125, 0.6875, 0.1563, 0.6875, 0.1563, 0.7188, 0.125, 0.7188, 0.125, 0.6563, 0.1563, 0.6563, 0.1563, 0.6875, 0.125, 0.6875, 0.125, 0.625, 0.1563, 0.625, 0.1563, 0.6563, 0.125, 0.6563, 0.125, 0.5938, 0.1563, 0.5938, 0.1563, 0.625, 0.125, 0.625, 0.125, 0.5625, 0.1563, 0.5625, 0.1563, 0.5938, 0.125, 0.5938, 0.125, 0.5313, 0.1563, 0.5312, 0.1563, 0.5625, 0.125, 0.5625, 0.4063, 0.5312, 0.4375, 0.5313, 0.4375, 0.5625, 0.4063, 0.5625, 0.4375, 0.5313, 0.4688, 0.5313, 0.4688, 0.5625, 0.4375, 0.5625, 0.4688, 0.5313, 0.5, 0.5312, 0.5, 0.5625, 0.4688, 0.5625, 0.5, 0.5312, 0.5313, 0.5313, 0.5312, 0.5625, 0.5, 0.5625, 0.5313, 0.5313, 0.5625, 0.5313, 0.5625, 0.5625, 0.5312, 0.5625, 0.5625, 0.5313, 0.5938, 0.5312, 0.5938, 0.5625, 0.5625, 0.5625, 0.4063, 0.5625, 0.4375, 0.5625, 0.4375, 0.5938, 0.4062, 0.5938, 0.4375, 0.5625, 0.4688, 0.5625, 0.4688, 0.5938, 0.4375, 0.5938, 0.4688, 0.5625, 0.5, 0.5625, 0.5, 0.5938, 0.4688, 0.5938, 0.5, 0.5625, 0.5312, 0.5625, 0.5312, 0.5938, 0.5, 0.5938, 0.5312, 0.5625, 0.5625, 0.5625, 0.5625, 0.5938, 0.5312, 0.5938, 0.5625, 0.5625, 0.5938, 0.5625, 0.5938, 0.5938, 0.5625, 0.5938, 0.4062, 0.5938, 0.4375, 0.5938, 0.4375, 0.625, 0.4063, 0.625, 0.4375, 0.5938, 0.4688, 0.5938, 0.4688, 0.625, 0.4375, 0.625, 0.4688, 0.5938, 0.5, 0.5938, 0.5, 0.625, 0.4688, 0.625, 0.5, 0.5938, 0.5312, 0.5938, 0.5313, 0.625, 0.5, 0.625, 0.5312, 0.5938, 0.5625, 0.5938, 0.5625, 0.625, 0.5313, 0.625, 0.5625, 0.5938, 0.5938, 0.5938, 0.5938, 0.625, 0.5625, 0.625, 0.4063, 0.625, 0.4375, 0.625, 0.4375, 0.6563, 0.4062, 0.6563, 0.4375, 0.625, 0.4688, 0.625, 0.4688, 0.6562, 0.4375, 0.6563, 0.4688, 0.625, 0.5, 0.625, 0.5, 0.6563, 0.4688, 0.6562, 0.5, 0.625, 0.5313, 0.625, 0.5312, 0.6562, 0.5, 0.6563, 0.5313, 0.625, 0.5625, 0.625, 0.5625, 0.6563, 0.5312, 0.6562, 0.5625, 0.625, 0.5938, 0.625, 0.5938, 0.6562, 0.5625, 0.6563, 0.4062, 0.6563, 0.4375, 0.6563, 0.4375, 0.6875, 0.4062, 0.6875, 0.4375, 0.6563, 0.4688, 0.6562, 0.4688, 0.6875, 0.4375, 0.6875, 0.4688, 0.6562, 0.5, 0.6563, 0.5, 0.6875, 0.4688, 0.6875, 0.5, 0.6563, 0.5312, 0.6562, 0.5313, 0.6875, 0.5, 0.6875, 0.5312, 0.6562, 0.5625, 0.6563, 0.5625, 0.6875, 0.5313, 0.6875, 0.5625, 0.6563, 0.5938, 0.6562, 0.5938, 0.6875, 0.5625, 0.6875, 0.4062, 0.6875, 0.4375, 0.6875, 0.4375, 0.7188, 0.4063, 0.7188, 0.4375, 0.6875, 0.4688, 0.6875, 0.4688, 0.7188, 0.4375, 0.7188, 0.4688, 0.6875, 0.5, 0.6875, 0.5, 0.7188, 0.4688, 0.7188, 0.5, 0.6875, 0.5313, 0.6875, 0.5313, 0.7188, 0.5, 0.7188, 0.5313, 0.6875, 0.5625, 0.6875, 0.5625, 0.7188, 0.5313, 0.7188, 0.5625, 0.6875, 0.5938, 0.6875, 0.5938, 0.7188, 0.5625, 0.7188, 0.375, 0.5, 0.4062, 0.5, 0.4063, 0.5312, 0.375, 0.5313, 0.4062, 0.5, 0.4375, 0.5, 0.4375, 0.5313, 0.4063, 0.5312, 0.4375, 0.5, 0.4688, 0.5, 0.4688, 0.5313, 0.4375, 0.5313, 0.4688, 0.5, 0.5, 0.5, 0.5, 0.5312, 0.4688, 0.5313, 0.5, 0.5, 0.5312, 0.5, 0.5313, 0.5313, 0.5, 0.5312, 0.5312, 0.5, 0.5625, 0.5, 0.5625, 0.5313, 0.5313, 0.5313, 0.5625, 0.5, 0.5938, 0.5, 0.5938, 0.5312, 0.5625, 0.5313, 0.5938, 0.5, 0.625, 0.5, 0.625, 0.5313, 0.5938, 0.5312, 0.5938, 0.5312, 0.625, 0.5313, 0.625, 0.5625, 0.5938, 0.5625, 0.5938, 0.5625, 0.625, 0.5625, 0.625, 0.5938, 0.5938, 0.5938, 0.5938, 0.5938, 0.625, 0.5938, 0.625, 0.625, 0.5938, 0.625, 0.5938, 0.625, 0.625, 0.625, 0.625, 0.6563, 0.5938, 0.6562, 0.5938, 0.6562, 0.625, 0.6563, 0.625, 0.6875, 0.5938, 0.6875, 0.5938, 0.6875, 0.625, 0.6875, 0.625, 0.7188, 0.5938, 0.7188, 0.5938, 0.7188, 0.625, 0.7188, 0.625, 0.75, 0.5938, 0.75, 0.5625, 0.7188, 0.5938, 0.7188, 0.5938, 0.75, 0.5625, 0.75, 0.5313, 0.7188, 0.5625, 0.7188, 0.5625, 0.75, 0.5312, 0.75, 0.5, 0.7188, 0.5313, 0.7188, 0.5312, 0.75, 0.5, 0.75, 0.4688, 0.7188, 0.5, 0.7188, 0.5, 0.75, 0.4688, 0.75, 0.4375, 0.7188, 0.4688, 0.7188, 0.4688, 0.75, 0.4375, 0.75, 0.4063, 0.7188, 0.4375, 0.7188, 0.4375, 0.75, 0.4062, 0.75, 0.375, 0.7188, 0.4063, 0.7188, 0.4062, 0.75, 0.375, 0.75, 0.375, 0.6875, 0.4062, 0.6875, 0.4063, 0.7188, 0.375, 0.7188, 0.375, 0.6562, 0.4062, 0.6563, 0.4062, 0.6875, 0.375, 0.6875, 0.375, 0.625, 0.4063, 0.625, 0.4062, 0.6563, 0.375, 0.6562, 0.375, 0.5938, 0.4062, 0.5938, 0.4063, 0.625, 0.375, 0.625, 0.375, 0.5625, 0.4063, 0.5625, 0.4062, 0.5938, 0.375, 0.5938, 0.375, 0.5313, 0.4063, 0.5312, 0.4063, 0.5625, 0.375, 0.5625, 0.4063, 0.2813, 0.4375, 0.2813, 0.4375, 0.3125, 0.4063, 0.3125, 0.4375, 0.2813, 0.4688, 0.2813, 0.4688, 0.3125, 0.4375, 0.3125, 0.4688, 0.2813, 0.5, 0.2813, 0.5, 0.3125, 0.4688, 0.3125, 0.5, 0.2813, 0.5313, 0.2813, 0.5312, 0.3125, 0.5, 0.3125, 0.5313, 0.2813, 0.5625, 0.2813, 0.5625, 0.3125, 0.5312, 0.3125, 0.5625, 0.2813, 0.5938, 0.2813, 0.5938, 0.3125, 0.5625, 0.3125, 0.4063, 0.3125, 0.4375, 0.3125, 0.4375, 0.3438, 0.4062, 0.3438, 0.4375, 0.3125, 0.4688, 0.3125, 0.4688, 0.3438, 0.4375, 0.3438, 0.4688, 0.3125, 0.5, 0.3125, 0.5, 0.3438, 0.4688, 0.3438, 0.5, 0.3125, 0.5312, 0.3125, 0.5312, 0.3438, 0.5, 0.3438, 0.5312, 0.3125, 0.5625, 0.3125, 0.5625, 0.3438, 0.5312, 0.3438, 0.5625, 0.3125, 0.5938, 0.3125, 0.5938, 0.3438, 0.5625, 0.3438, 0.4062, 0.3438, 0.4375, 0.3438, 0.4375, 0.375, 0.4063, 0.375, 0.4375, 0.3438, 0.4688, 0.3438, 0.4688, 0.375, 0.4375, 0.375, 0.4688, 0.3438, 0.5, 0.3438, 0.5, 0.375, 0.4688, 0.375, 0.5, 0.3438, 0.5312, 0.3438, 0.5313, 0.375, 0.5, 0.375, 0.5312, 0.3438, 0.5625, 0.3438, 0.5625, 0.375, 0.5313, 0.375, 0.5625, 0.3438, 0.5938, 0.3438, 0.5938, 0.375, 0.5625, 0.375, 0.4063, 0.375, 0.4375, 0.375, 0.4375, 0.4063, 0.4062, 0.4063, 0.4375, 0.375, 0.4688, 0.375, 0.4688, 0.4063, 0.4375, 0.4063, 0.4688, 0.375, 0.5, 0.375, 0.5, 0.4063, 0.4688, 0.4063, 0.5, 0.375, 0.5313, 0.375, 0.5312, 0.4062, 0.5, 0.4063, 0.5313, 0.375, 0.5625, 0.375, 0.5625, 0.4063, 0.5312, 0.4062, 0.5625, 0.375, 0.5938, 0.375, 0.5938, 0.4063, 0.5625, 0.4063, 0.4062, 0.4063, 0.4375, 0.4063, 0.4375, 0.4375, 0.4062, 0.4375, 0.4375, 0.4063, 0.4688, 0.4063, 0.4688, 0.4375, 0.4375, 0.4375, 0.4688, 0.4063, 0.5, 0.4063, 0.5, 0.4375, 0.4688, 0.4375, 0.5, 0.4063, 0.5312, 0.4062, 0.5313, 0.4375, 0.5, 0.4375, 0.5312, 0.4062, 0.5625, 0.4063, 0.5625, 0.4375, 0.5313, 0.4375, 0.5625, 0.4063, 0.5938, 0.4063, 0.5938, 0.4375, 0.5625, 0.4375, 0.4062, 0.4375, 0.4375, 0.4375, 0.4375, 0.4688, 0.4063, 0.4688, 0.4375, 0.4375, 0.4688, 0.4375, 0.4688, 0.4688, 0.4375, 0.4688, 0.4688, 0.4375, 0.5, 0.4375, 0.5, 0.4688, 0.4688, 0.4688, 0.5, 0.4375, 0.5313, 0.4375, 0.5313, 0.4688, 0.5, 0.4688, 0.5313, 0.4375, 0.5625, 0.4375, 0.5625, 0.4688, 0.5313, 0.4688, 0.5625, 0.4375, 0.5938, 0.4375, 0.5938, 0.4688, 0.5625, 0.4688, 0.375, 0.25, 0.4063, 0.25, 0.4063, 0.2813, 0.375, 0.2813, 0.4063, 0.25, 0.4375, 0.25, 0.4375, 0.2813, 0.4063, 0.2813, 0.4375, 0.25, 0.4688, 0.25, 0.4688, 0.2813, 0.4375, 0.2813, 0.4688, 0.25, 0.5, 0.25, 0.5, 0.2813, 0.4688, 0.2813, 0.5, 0.25, 0.5312, 0.25, 0.5313, 0.2813, 0.5, 0.2813, 0.5312, 0.25, 0.5625, 0.25, 0.5625, 0.2813, 0.5313, 0.2813, 0.5625, 0.25, 0.5938, 0.25, 0.5938, 0.2813, 0.5625, 0.2813, 0.5938, 0.25, 0.625, 0.25, 0.625, 0.2813, 0.5938, 0.2813, 0.5938, 0.2813, 0.625, 0.2813, 0.625, 0.3125, 0.5938, 0.3125, 0.5938, 0.3125, 0.625, 0.3125, 0.625, 0.3438, 0.5938, 0.3438, 0.5938, 0.3438, 0.625, 0.3438, 0.625, 0.375, 0.5938, 0.375, 0.5938, 0.375, 0.625, 0.375, 0.625, 0.4062, 0.5938, 0.4063, 0.5938, 0.4063, 0.625, 0.4062, 0.625, 0.4375, 0.5938, 0.4375, 0.5938, 0.4375, 0.625, 0.4375, 0.625, 0.4688, 0.5938, 0.4688, 0.5938, 0.4688, 0.625, 0.4688, 0.625, 0.5, 0.5938, 0.5, 0.5625, 0.4688, 0.5938, 0.4688, 0.5938, 0.5, 0.5625, 0.5, 0.5313, 0.4688, 0.5625, 0.4688, 0.5625, 0.5, 0.5312, 0.5, 0.5, 0.4688, 0.5313, 0.4688, 0.5312, 0.5, 0.5, 0.5, 0.4688, 0.4688, 0.5, 0.4688, 0.5, 0.5, 0.4688, 0.5, 0.4375, 0.4688, 0.4688, 0.4688, 0.4688, 0.5, 0.4375, 0.5, 0.4063, 0.4688, 0.4375, 0.4688, 0.4375, 0.5, 0.4062, 0.5, 0.375, 0.4688, 0.4063, 0.4688, 0.4062, 0.5, 0.375, 0.5, 0.375, 0.4375, 0.4062, 0.4375, 0.4063, 0.4688, 0.375, 0.4688, 0.375, 0.4063, 0.4062, 0.4063, 0.4062, 0.4375, 0.375, 0.4375, 0.375, 0.375, 0.4063, 0.375, 0.4062, 0.4063, 0.375, 0.4063, 0.375, 0.3438, 0.4062, 0.3438, 0.4063, 0.375, 0.375, 0.375, 0.375, 0.3125, 0.4063, 0.3125, 0.4062, 0.3438, 0.375, 0.3438, 0.375, 0.2813, 0.4063, 0.2813, 0.4063, 0.3125, 0.375, 0.3125])
me_cube.materials.append(mat_material)
me_cube.use_mirror_vertex_groups = False
me_cube.update()

# ---- objects
ob_cube = bpy.data.objects.new('Cube', me_cube)
ob_light = bpy.data.objects.new('Light', light_light)
ob_camera = bpy.data.objects.new('Camera', cam_camera)

# ---- transforms, parenting, visibility, modifiers, constraints
ob_cube.location = (0.0, 0.0, 0.0)
ob_cube.lock_rotations_4d = False
ob_cube.empty_display_type = 'ARROWS'
ob_cube.lineart.crease_threshold = 0.0
ob_light.location = (4.076, 1.005, 5.904)
ob_light.rotation_euler = (0.6503, 0.05522, 1.866)
ob_light.lock_rotations_4d = False
ob_light.empty_display_type = 'ARROWS'
ob_light.color = (0.0, 0.0, 0.0, 0.0)
ob_light.lineart.crease_threshold = 0.0
ob_camera.location = (7.359, -6.926, 4.958)
ob_camera.rotation_euler = (1.109, 0.0, 0.8149)
ob_camera.lock_rotations_4d = False
ob_camera.empty_display_type = 'ARROWS'
ob_camera.color = (0.0, 0.0, 0.0, 0.0)
ob_camera.display_type = 'WIRE'
ob_camera.lineart.crease_threshold = 0.0

# ---- collection membership
col_collection.objects.link(ob_cube)
col_collection.objects.link(ob_light)
col_collection.objects.link(ob_camera)

# ---- scene / render settings (as saved in the file)
scene.camera = ob_camera
scene.frame_start = 1; scene.frame_end = 250; scene.frame_set(1)
scene.render.engine = 'BLENDER_EEVEE_NEXT'
scene.cycles.sampling_pattern = 'TABULATED_SOBOL'
scene.eevee.ray_tracing_options.trace_max_roughness = 0.0
bpy.context.view_layer.update()
